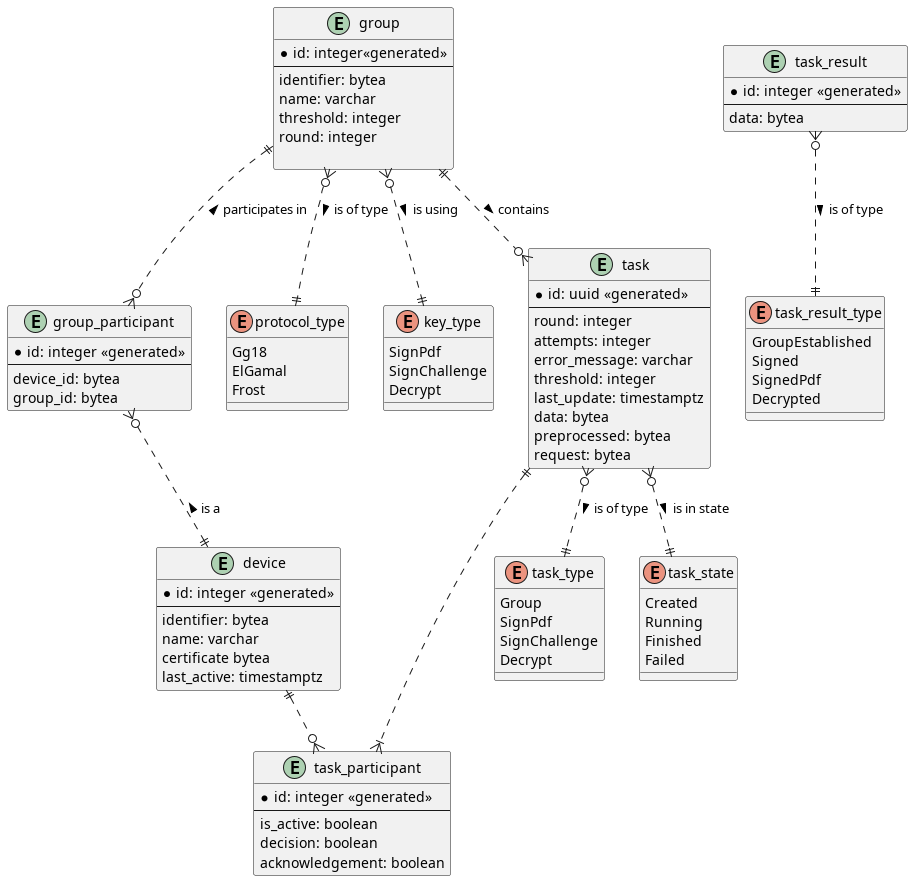

The diagram above was rendered by PlantUML. Its source (embedded in the PNG):
@startuml meesign-erd

entity "device" as device {
    * id: integer <<generated>>
    --
    identifier: bytea
    name: varchar
    certificate bytea
    last_active: timestamptz
}

entity "group_participant" as group_participant {
    * id: integer <<generated>>
    --
    device_id: bytea
    group_id: bytea
}

entity "group" as group {
    * id: integer<<generated>>
    --
    identifier: bytea
    name: varchar
    threshold: integer
    round: integer

}

enum "protocol_type" as protocol_type {
    Gg18
    ElGamal
    Frost
}

enum "key_type" as key_type {
    SignPdf
    SignChallenge
    Decrypt
}


entity "task" as task {
    * id: uuid <<generated>>
    --
    round: integer
    attempts: integer
    error_message: varchar
    threshold: integer
    last_update: timestamptz
    data: bytea
    preprocessed: bytea
    request: bytea
}

entity "task_participant" as task_participant{
    * id: integer <<generated>>
    --
    is_active: boolean
    decision: boolean
    acknowledgement: boolean
}


enum "task_type" as task_type {
    Group
    SignPdf
    SignChallenge
    Decrypt
}

enum "task_state" as stask_state {
    Created
    Running
    Finished
    Failed
}

entity "task_result" as task_result {
    * id: integer <<generated>>
    --
    data: bytea
}

enum "task_result_type" as task_result_type {
    GroupEstablished
    Signed
    SignedPdf
    Decrypted
}

group ||..o{ group_participant: < participates in
group }o..|| key_type: is using >
group_participant }o..|| device: < is a
group }o..|| protocol_type: > is of type
task }o..|| task_type: > is of type
group ||..o{ task: > contains
task }o..|| stask_state: > is in state
task_result }o..|| task_result_type: > is of type
task ||..|{ task_participant
device ||..o{ task_participant
@enduml